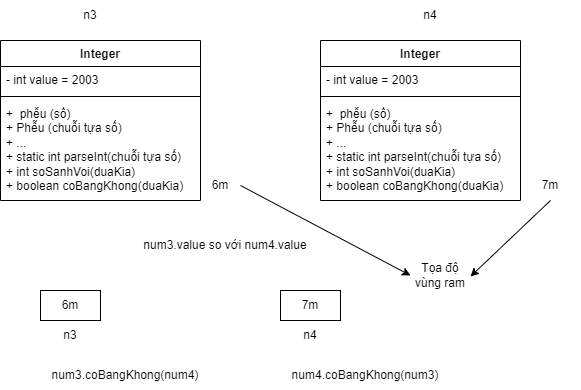

The diagram above was exported from draw.io. Its source (the exported page's mxGraphModel, read from the mxfile embedded in the PNG):
<mxGraphModel dx="1219" dy="689" grid="1" gridSize="10" guides="1" tooltips="1" connect="1" arrows="1" fold="1" page="1" pageScale="1" pageWidth="850" pageHeight="1100" math="0" shadow="0">
  <root>
    <mxCell id="0" />
    <mxCell id="1" parent="0" />
    <mxCell id="py0TvFkkehAILtoSBDVM-11" value="Integer" style="swimlane;fontStyle=1;align=center;verticalAlign=top;childLayout=stackLayout;horizontal=1;startSize=26;horizontalStack=0;resizeParent=1;resizeParentMax=0;resizeLast=0;collapsible=1;marginBottom=0;whiteSpace=wrap;html=1;" parent="1" vertex="1">
      <mxGeometry x="200" y="240" width="200" height="160" as="geometry" />
    </mxCell>
    <mxCell id="py0TvFkkehAILtoSBDVM-12" value="- int value = 2003" style="text;strokeColor=none;fillColor=none;align=left;verticalAlign=top;spacingLeft=4;spacingRight=4;overflow=hidden;rotatable=0;points=[[0,0.5],[1,0.5]];portConstraint=eastwest;whiteSpace=wrap;html=1;" parent="py0TvFkkehAILtoSBDVM-11" vertex="1">
      <mxGeometry y="26" width="200" height="26" as="geometry" />
    </mxCell>
    <mxCell id="py0TvFkkehAILtoSBDVM-13" value="" style="line;strokeWidth=1;fillColor=none;align=left;verticalAlign=middle;spacingTop=-1;spacingLeft=3;spacingRight=3;rotatable=0;labelPosition=right;points=[];portConstraint=eastwest;strokeColor=inherit;" parent="py0TvFkkehAILtoSBDVM-11" vertex="1">
      <mxGeometry y="52" width="200" height="8" as="geometry" />
    </mxCell>
    <mxCell id="py0TvFkkehAILtoSBDVM-14" value="+&amp;nbsp; phễu (số)&lt;br&gt;+ Phễu (chuỗi tựa số)&lt;br&gt;+ ...&lt;br&gt;+ static int parseInt(chuỗi tựa số)&lt;br&gt;+ int soSanhVoi(duaKia)&lt;br&gt;+ boolean coBangKhong(duaKia)" style="text;strokeColor=none;fillColor=none;align=left;verticalAlign=top;spacingLeft=4;spacingRight=4;overflow=hidden;rotatable=0;points=[[0,0.5],[1,0.5]];portConstraint=eastwest;whiteSpace=wrap;html=1;" parent="py0TvFkkehAILtoSBDVM-11" vertex="1">
      <mxGeometry y="60" width="200" height="100" as="geometry" />
    </mxCell>
    <mxCell id="U4J95NzY8iezK47L7PWH-5" value="n3" style="text;html=1;strokeColor=none;fillColor=none;align=center;verticalAlign=middle;whiteSpace=wrap;rounded=0;" vertex="1" parent="1">
      <mxGeometry x="260" y="200" width="60" height="30" as="geometry" />
    </mxCell>
    <mxCell id="U4J95NzY8iezK47L7PWH-6" value="n4" style="text;html=1;strokeColor=none;fillColor=none;align=center;verticalAlign=middle;whiteSpace=wrap;rounded=0;" vertex="1" parent="1">
      <mxGeometry x="600" y="200" width="60" height="30" as="geometry" />
    </mxCell>
    <mxCell id="U4J95NzY8iezK47L7PWH-7" value="6m" style="text;html=1;strokeColor=none;fillColor=none;align=center;verticalAlign=middle;whiteSpace=wrap;rounded=0;" vertex="1" parent="1">
      <mxGeometry x="400" y="370" width="40" height="30" as="geometry" />
    </mxCell>
    <mxCell id="U4J95NzY8iezK47L7PWH-8" value="7m" style="text;html=1;strokeColor=none;fillColor=none;align=center;verticalAlign=middle;whiteSpace=wrap;rounded=0;" vertex="1" parent="1">
      <mxGeometry x="720" y="370" width="60" height="30" as="geometry" />
    </mxCell>
    <mxCell id="U4J95NzY8iezK47L7PWH-9" value="Integer" style="swimlane;fontStyle=1;align=center;verticalAlign=top;childLayout=stackLayout;horizontal=1;startSize=26;horizontalStack=0;resizeParent=1;resizeParentMax=0;resizeLast=0;collapsible=1;marginBottom=0;whiteSpace=wrap;html=1;" vertex="1" parent="1">
      <mxGeometry x="520" y="240" width="200" height="160" as="geometry" />
    </mxCell>
    <mxCell id="U4J95NzY8iezK47L7PWH-10" value="- int value = 2003" style="text;strokeColor=none;fillColor=none;align=left;verticalAlign=top;spacingLeft=4;spacingRight=4;overflow=hidden;rotatable=0;points=[[0,0.5],[1,0.5]];portConstraint=eastwest;whiteSpace=wrap;html=1;" vertex="1" parent="U4J95NzY8iezK47L7PWH-9">
      <mxGeometry y="26" width="200" height="26" as="geometry" />
    </mxCell>
    <mxCell id="U4J95NzY8iezK47L7PWH-11" value="" style="line;strokeWidth=1;fillColor=none;align=left;verticalAlign=middle;spacingTop=-1;spacingLeft=3;spacingRight=3;rotatable=0;labelPosition=right;points=[];portConstraint=eastwest;strokeColor=inherit;" vertex="1" parent="U4J95NzY8iezK47L7PWH-9">
      <mxGeometry y="52" width="200" height="8" as="geometry" />
    </mxCell>
    <mxCell id="U4J95NzY8iezK47L7PWH-12" value="+&amp;nbsp; phễu (số)&lt;br&gt;+ Phễu (chuỗi tựa số)&lt;br&gt;+ ...&lt;br&gt;+ static int parseInt(chuỗi tựa số)&lt;br&gt;+ int soSanhVoi(duaKia)&lt;br&gt;+ boolean coBangKhong(duaKia)" style="text;strokeColor=none;fillColor=none;align=left;verticalAlign=top;spacingLeft=4;spacingRight=4;overflow=hidden;rotatable=0;points=[[0,0.5],[1,0.5]];portConstraint=eastwest;whiteSpace=wrap;html=1;" vertex="1" parent="U4J95NzY8iezK47L7PWH-9">
      <mxGeometry y="60" width="200" height="100" as="geometry" />
    </mxCell>
    <mxCell id="U4J95NzY8iezK47L7PWH-13" value="num3.value so với num4.value" style="text;html=1;strokeColor=none;fillColor=none;align=center;verticalAlign=middle;whiteSpace=wrap;rounded=0;" vertex="1" parent="1">
      <mxGeometry x="340" y="430" width="170" height="30" as="geometry" />
    </mxCell>
    <mxCell id="U4J95NzY8iezK47L7PWH-15" value="6m" style="rounded=0;whiteSpace=wrap;html=1;" vertex="1" parent="1">
      <mxGeometry x="240" y="490" width="60" height="30" as="geometry" />
    </mxCell>
    <mxCell id="U4J95NzY8iezK47L7PWH-16" value="7m" style="rounded=0;whiteSpace=wrap;html=1;" vertex="1" parent="1">
      <mxGeometry x="480" y="490" width="60" height="30" as="geometry" />
    </mxCell>
    <mxCell id="U4J95NzY8iezK47L7PWH-17" value="n3" style="text;html=1;strokeColor=none;fillColor=none;align=center;verticalAlign=middle;whiteSpace=wrap;rounded=0;" vertex="1" parent="1">
      <mxGeometry x="240" y="520" width="60" height="30" as="geometry" />
    </mxCell>
    <mxCell id="U4J95NzY8iezK47L7PWH-18" value="n4" style="text;html=1;strokeColor=none;fillColor=none;align=center;verticalAlign=middle;whiteSpace=wrap;rounded=0;" vertex="1" parent="1">
      <mxGeometry x="480" y="520" width="60" height="30" as="geometry" />
    </mxCell>
    <mxCell id="U4J95NzY8iezK47L7PWH-21" value="" style="endArrow=classic;html=1;rounded=0;exitX=0.5;exitY=1;exitDx=0;exitDy=0;" edge="1" parent="1" source="U4J95NzY8iezK47L7PWH-8">
      <mxGeometry width="50" height="50" relative="1" as="geometry">
        <mxPoint x="770" y="476" as="sourcePoint" />
        <mxPoint x="670" y="476" as="targetPoint" />
      </mxGeometry>
    </mxCell>
    <mxCell id="U4J95NzY8iezK47L7PWH-22" value="Tọa độ vùng ram" style="text;html=1;strokeColor=none;fillColor=none;align=center;verticalAlign=middle;whiteSpace=wrap;rounded=0;" vertex="1" parent="1">
      <mxGeometry x="610" y="460" width="60" height="30" as="geometry" />
    </mxCell>
    <mxCell id="U4J95NzY8iezK47L7PWH-23" value="" style="endArrow=classic;html=1;rounded=0;exitX=1;exitY=0.5;exitDx=0;exitDy=0;entryX=0;entryY=0.5;entryDx=0;entryDy=0;" edge="1" parent="1" source="U4J95NzY8iezK47L7PWH-7" target="U4J95NzY8iezK47L7PWH-22">
      <mxGeometry width="50" height="50" relative="1" as="geometry">
        <mxPoint x="760" y="410" as="sourcePoint" />
        <mxPoint x="680" y="486" as="targetPoint" />
      </mxGeometry>
    </mxCell>
    <mxCell id="U4J95NzY8iezK47L7PWH-25" value="num3.coBangKhong(num4)" style="text;html=1;strokeColor=none;fillColor=none;align=center;verticalAlign=middle;whiteSpace=wrap;rounded=0;" vertex="1" parent="1">
      <mxGeometry x="240" y="560" width="170" height="30" as="geometry" />
    </mxCell>
    <mxCell id="U4J95NzY8iezK47L7PWH-26" value="num4.coBangKhong(num3)" style="text;html=1;strokeColor=none;fillColor=none;align=center;verticalAlign=middle;whiteSpace=wrap;rounded=0;" vertex="1" parent="1">
      <mxGeometry x="480" y="560" width="170" height="30" as="geometry" />
    </mxCell>
  </root>
</mxGraphModel>